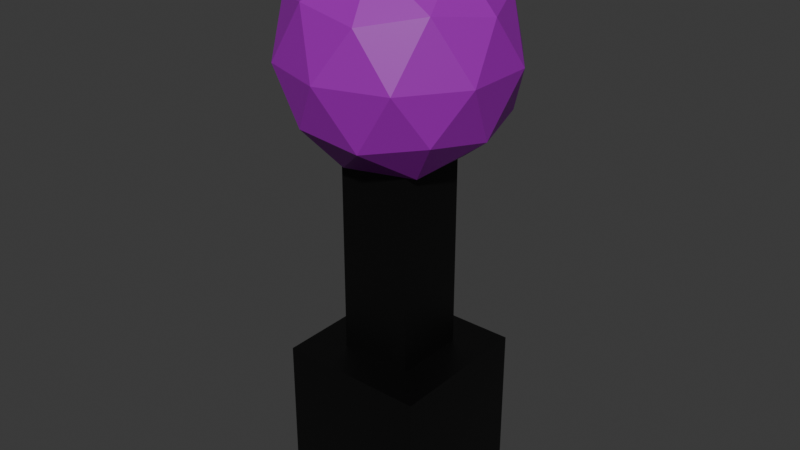 # Source: Turret.blend  (saved by Blender 5.0.118; exported with 4.5.12 LTS)
import bpy
from mathutils import Matrix  # noqa: F401  (used for matrix-valued properties, if any)

bpy.ops.wm.read_factory_settings(use_empty=True)
scene = bpy.context.scene
scene.name = 'Scene'

# ---- collections
col_collection = bpy.data.collections.new('Collection'); scene.collection.children.link(col_collection)

# ---- materials (node trees are filled in below, after node groups)
mat_base = bpy.data.materials.new('Base')
mat_shooter = bpy.data.materials.new('Shooter')

# ---- material node trees
mat_base.use_nodes = True; mat_base.node_tree.nodes.clear()
_N = mat_base.node_tree.nodes; _L = mat_base.node_tree.links
n0 = _N.new('ShaderNodeBsdfPrincipled'); n0.name = 'Principled BSDF'; n0.location = (-200, 100)
n0.inputs[0].default_value = (0.0, 0.0, 0.0, 1.0)
n1 = _N.new('ShaderNodeOutputMaterial'); n1.name = 'Material Output'; n1.location = (200, 100)
_L.new(n0.outputs[0], n1.inputs[0])
n1.is_active_output = True
mat_shooter.use_nodes = True; mat_shooter.node_tree.nodes.clear()
_N = mat_shooter.node_tree.nodes; _L = mat_shooter.node_tree.links
n0 = _N.new('ShaderNodeBsdfPrincipled'); n0.name = 'Principled BSDF'; n0.location = (-200, 100)
n0.inputs[0].default_value = (0.3429, 0.0, 0.4516, 1.0)
n1 = _N.new('ShaderNodeOutputMaterial'); n1.name = 'Material Output'; n1.location = (200, 100)
_L.new(n0.outputs[0], n1.inputs[0])
n1.is_active_output = True

# ---- world
world_world = bpy.data.worlds.new('World'); scene.world = world_world
world_world.use_nodes = True; world_world.node_tree.nodes.clear()
_N = world_world.node_tree.nodes; _L = world_world.node_tree.links
n0 = _N.new('ShaderNodeOutputWorld'); n0.name = 'World Output'; n0.location = (200, 100)
n1 = _N.new('ShaderNodeBackground'); n1.name = 'Background'; n1.location = (-200, 100)
n1.inputs[0].default_value = (0.05088, 0.05088, 0.05088, 1.0)
_L.new(n1.outputs[0], n0.inputs[0])
n0.is_active_output = True
world_world.color = (0.05088, 0.05088, 0.05088)
world_world.sun_shadow_jitter_overblur = 0.0

# ---- meshes
me_cube_001 = bpy.data.meshes.new('Cube.001')
me_cube_001.from_pydata([(-1.0, -1.0, -1.0), (-1.0, -1.0, 1.0), (-1.0, 1.0, -1.0), (-1.0, 1.0, 1.0), (1.0, -1.0, -1.0), (1.0, -1.0, 1.0), (1.0, 1.0, -1.0), (1.0, 1.0, 1.0)], [], [(0, 1, 3, 2), (2, 3, 7, 6), (6, 7, 5, 4), (4, 5, 1, 0), (2, 6, 4, 0), (7, 3, 1, 5)])
_uv = me_cube_001.uv_layers.new(name='UVMap')
_uv.uv.foreach_set('vector', [0.375, 0.0, 0.625, 0.0, 0.625, 0.25, 0.375, 0.25, 0.375, 0.25, 0.625, 0.25, 0.625, 0.5, 0.375, 0.5, 0.375, 0.5, 0.625, 0.5, 0.625, 0.75, 0.375, 0.75, 0.375, 0.75, 0.625, 0.75, 0.625, 1.0, 0.375, 1.0, 0.125, 0.5, 0.375, 0.5, 0.375, 0.75, 0.125, 0.75, 0.625, 0.5, 0.875, 0.5, 0.875, 0.75, 0.625, 0.75])
me_cube_001.materials.append(mat_base)
me_cube_001.update()
me_cube_002 = bpy.data.meshes.new('Cube.002')
me_cube_002.from_pydata([(-0.5, -0.5, -0.5), (-0.5, -0.5, 0.5), (-0.5, 0.5, -0.5), (-0.5, 0.5, 0.5), (0.5, -0.5, -0.5), (0.5, -0.5, 0.5), (0.5, 0.5, -0.5), (0.5, 0.5, 0.5), (-0.5, -0.5, 2.5), (-0.5, 0.5, 2.5), (0.5, 0.5, 2.5), (0.5, -0.5, 2.5)], [], [(0, 1, 3, 2), (2, 3, 7, 6), (6, 7, 5, 4), (4, 5, 1, 0), (2, 6, 4, 0), (5, 7, 10, 11), (10, 9, 8, 11), (3, 1, 8, 9), (1, 5, 11, 8), (7, 3, 9, 10)])
_uv = me_cube_002.uv_layers.new(name='UVMap')
_uv.uv.foreach_set('vector', [0.375, 0.0, 0.625, 0.0, 0.625, 0.25, 0.375, 0.25, 0.375, 0.25, 0.625, 0.25, 0.625, 0.5, 0.375, 0.5, 0.375, 0.5, 0.625, 0.5, 0.625, 0.75, 0.375, 0.75, 0.375, 0.75, 0.625, 0.75, 0.625, 1.0, 0.375, 1.0, 0.125, 0.5, 0.375, 0.5, 0.375, 0.75, 0.125, 0.75, 0.625, 0.75, 0.625, 0.5, 0.625, 0.5, 0.625, 0.75, 0.625, 0.5, 0.875, 0.5, 0.875, 0.75, 0.625, 0.75, 0.625, 0.25, 0.625, 0.0, 0.625, 0.0, 0.625, 0.25, 0.625, 1.0, 0.625, 0.75, 0.625, 0.75, 0.625, 1.0, 0.625, 0.5, 0.625, 0.25, 0.625, 0.25, 0.625, 0.5])
me_cube_002.materials.append(mat_base)
me_cube_002.update()
me_icosphere = bpy.data.meshes.new('Icosphere')
me_icosphere.from_pydata([(0.0, 0.0, -1.5), (1.085, -0.7886, -0.6708), (-0.4146, -1.276, -0.6708), (-1.342, 0.0, -0.6708), (-0.4146, 1.276, -0.6708), (1.085, 0.7886, -0.6708), (0.4146, -1.276, 0.6708), (-1.085, -0.7886, 0.6708), (-1.085, 0.7886, 0.6708), (0.4146, 1.276, 0.6708), (1.342, 0.0, 0.6708), (0.0, 0.0, 1.5), (-0.2437, -0.75, -1.276), (0.638, -0.4635, -1.276), (0.3943, -1.214, -0.7886), (1.276, 0.0, -0.7886), (0.638, 0.4635, -1.276), (-0.7886, 0.0, -1.276), (-1.032, -0.75, -0.7886), (-0.2437, 0.75, -1.276), (-1.032, 0.75, -0.7886), (0.3943, 1.214, -0.7886), (1.427, -0.4635, 0.0), (1.427, 0.4635, 0.0), (0.0, -1.5, 0.0), (0.8817, -1.214, 0.0), (-1.427, -0.4635, 0.0), (-0.8817, -1.214, 0.0), (-0.8817, 1.214, 0.0), (-1.427, 0.4635, 0.0), (0.8817, 1.214, 0.0), (0.0, 1.5, 0.0), (1.032, -0.75, 0.7886), (-0.3943, -1.214, 0.7886), (-1.276, 0.0, 0.7886), (-0.3943, 1.214, 0.7886), (1.032, 0.75, 0.7886), (0.2437, -0.75, 1.276), (0.7886, 0.0, 1.276), (-0.638, -0.4635, 1.276), (-0.638, 0.4635, 1.276), (0.2437, 0.75, 1.276)], [], [(0, 13, 12), (1, 13, 15), (0, 12, 17), (0, 17, 19), (0, 19, 16), (1, 15, 22), (2, 14, 24), (3, 18, 26), (4, 20, 28), (5, 21, 30), (1, 22, 25), (2, 24, 27), (3, 26, 29), (4, 28, 31), (5, 30, 23), (6, 32, 37), (7, 33, 39), (8, 34, 40), (9, 35, 41), (10, 36, 38), (38, 41, 11), (38, 36, 41), (36, 9, 41), (41, 40, 11), (41, 35, 40), (35, 8, 40), (40, 39, 11), (40, 34, 39), (34, 7, 39), (39, 37, 11), (39, 33, 37), (33, 6, 37), (37, 38, 11), (37, 32, 38), (32, 10, 38), (23, 36, 10), (23, 30, 36), (30, 9, 36), (31, 35, 9), (31, 28, 35), (28, 8, 35), (29, 34, 8), (29, 26, 34), (26, 7, 34), (27, 33, 7), (27, 24, 33), (24, 6, 33), (25, 32, 6), (25, 22, 32), (22, 10, 32), (30, 31, 9), (30, 21, 31), (21, 4, 31), (28, 29, 8), (28, 20, 29), (20, 3, 29), (26, 27, 7), (26, 18, 27), (18, 2, 27), (24, 25, 6), (24, 14, 25), (14, 1, 25), (22, 23, 10), (22, 15, 23), (15, 5, 23), (16, 21, 5), (16, 19, 21), (19, 4, 21), (19, 20, 4), (19, 17, 20), (17, 3, 20), (17, 18, 3), (17, 12, 18), (12, 2, 18), (15, 16, 5), (15, 13, 16), (13, 0, 16), (12, 14, 2), (12, 13, 14), (13, 1, 14)])
_uv = me_icosphere.uv_layers.new(name='UVMap')
_uv.uv.foreach_set('vector', [0.1818, 0.0, 0.2273, 0.07873, 0.1364, 0.07873, 0.2727, 0.1575, 0.3182, 0.07873, 0.3636, 0.1575, 0.9091, 0.0, 0.9545, 0.07873, 0.8636, 0.07873, 0.7273, 0.0, 0.7727, 0.07873, 0.6818, 0.07873, 0.5455, 0.0, 0.5909, 0.07873, 0.5, 0.07873, 0.2727, 0.1575, 0.3636, 0.1575, 0.3182, 0.2362, 0.09091, 0.1575, 0.1818, 0.1575, 0.1364, 0.2362, 0.8182, 0.1575, 0.9091, 0.1575, 0.8636, 0.2362, 0.6364, 0.1575, 0.7273, 0.1575, 0.6818, 0.2362, 0.4545, 0.1575, 0.5455, 0.1575, 0.5, 0.2362, 0.2727, 0.1575, 0.3182, 0.2362, 0.2273, 0.2362, 0.09091, 0.1575, 0.1364, 0.2362, 0.04546, 0.2362, 0.8182, 0.1575, 0.8636, 0.2362, 0.7727, 0.2362, 0.6364, 0.1575, 0.6818, 0.2362, 0.5909, 0.2362, 0.4545, 0.1575, 0.5, 0.2362, 0.4091, 0.2362, 0.1818, 0.3149, 0.2727, 0.3149, 0.2273, 0.3937, 0.0, 0.3149, 0.09091, 0.3149, 0.04546, 0.3937, 0.7273, 0.3149, 0.8182, 0.3149, 0.7727, 0.3937, 0.5455, 0.3149, 0.6364, 0.3149, 0.5909, 0.3937, 0.3636, 0.3149, 0.4545, 0.3149, 0.4091, 0.3937, 0.4091, 0.3937, 0.5, 0.3937, 0.4545, 0.4724, 0.4091, 0.3937, 0.4545, 0.3149, 0.5, 0.3937, 0.4545, 0.3149, 0.5455, 0.3149, 0.5, 0.3937, 0.5909, 0.3937, 0.6818, 0.3937, 0.6364, 0.4724, 0.5909, 0.3937, 0.6364, 0.3149, 0.6818, 0.3937, 0.6364, 0.3149, 0.7273, 0.3149, 0.6818, 0.3937, 0.7727, 0.3937, 0.8636, 0.3937, 0.8182, 0.4724, 0.7727, 0.3937, 0.8182, 0.3149, 0.8636, 0.3937, 0.8182, 0.3149, 0.9091, 0.3149, 0.8636, 0.3937, 0.04546, 0.3937, 0.1364, 0.3937, 0.09091, 0.4724, 0.04546, 0.3937, 0.09091, 0.3149, 0.1364, 0.3937, 0.09091, 0.3149, 0.1818, 0.3149, 0.1364, 0.3937, 0.2273, 0.3937, 0.3182, 0.3937, 0.2727, 0.4724, 0.2273, 0.3937, 0.2727, 0.3149, 0.3182, 0.3937, 0.2727, 0.3149, 0.3636, 0.3149, 0.3182, 0.3937, 0.4091, 0.2362, 0.4545, 0.3149, 0.3636, 0.3149, 0.4091, 0.2362, 0.5, 0.2362, 0.4545, 0.3149, 0.5, 0.2362, 0.5455, 0.3149, 0.4545, 0.3149, 0.5909, 0.2362, 0.6364, 0.3149, 0.5455, 0.3149, 0.5909, 0.2362, 0.6818, 0.2362, 0.6364, 0.3149, 0.6818, 0.2362, 0.7273, 0.3149, 0.6364, 0.3149, 0.7727, 0.2362, 0.8182, 0.3149, 0.7273, 0.3149, 0.7727, 0.2362, 0.8636, 0.2362, 0.8182, 0.3149, 0.8636, 0.2362, 0.9091, 0.3149, 0.8182, 0.3149, 0.04546, 0.2362, 0.09091, 0.3149, 0.0, 0.3149, 0.04546, 0.2362, 0.1364, 0.2362, 0.09091, 0.3149, 0.1364, 0.2362, 0.1818, 0.3149, 0.09091, 0.3149, 0.2273, 0.2362, 0.2727, 0.3149, 0.1818, 0.3149, 0.2273, 0.2362, 0.3182, 0.2362, 0.2727, 0.3149, 0.3182, 0.2362, 0.3636, 0.3149, 0.2727, 0.3149, 0.5, 0.2362, 0.5909, 0.2362, 0.5455, 0.3149, 0.5, 0.2362, 0.5455, 0.1575, 0.5909, 0.2362, 0.5455, 0.1575, 0.6364, 0.1575, 0.5909, 0.2362, 0.6818, 0.2362, 0.7727, 0.2362, 0.7273, 0.3149, 0.6818, 0.2362, 0.7273, 0.1575, 0.7727, 0.2362, 0.7273, 0.1575, 0.8182, 0.1575, 0.7727, 0.2362, 0.8636, 0.2362, 0.9545, 0.2362, 0.9091, 0.3149, 0.8636, 0.2362, 0.9091, 0.1575, 0.9545, 0.2362, 0.9091, 0.1575, 1.0, 0.1575, 0.9545, 0.2362, 0.1364, 0.2362, 0.2273, 0.2362, 0.1818, 0.3149, 0.1364, 0.2362, 0.1818, 0.1575, 0.2273, 0.2362, 0.1818, 0.1575, 0.2727, 0.1575, 0.2273, 0.2362, 0.3182, 0.2362, 0.4091, 0.2362, 0.3636, 0.3149, 0.3182, 0.2362, 0.3636, 0.1575, 0.4091, 0.2362, 0.3636, 0.1575, 0.4545, 0.1575, 0.4091, 0.2362, 0.5, 0.07873, 0.5455, 0.1575, 0.4545, 0.1575, 0.5, 0.07873, 0.5909, 0.07873, 0.5455, 0.1575, 0.5909, 0.07873, 0.6364, 0.1575, 0.5455, 0.1575, 0.6818, 0.07873, 0.7273, 0.1575, 0.6364, 0.1575, 0.6818, 0.07873, 0.7727, 0.07873, 0.7273, 0.1575, 0.7727, 0.07873, 0.8182, 0.1575, 0.7273, 0.1575, 0.8636, 0.07873, 0.9091, 0.1575, 0.8182, 0.1575, 0.8636, 0.07873, 0.9545, 0.07873, 0.9091, 0.1575, 0.9545, 0.07873, 1.0, 0.1575, 0.9091, 0.1575, 0.3636, 0.1575, 0.4091, 0.07873, 0.4545, 0.1575, 0.3636, 0.1575, 0.3182, 0.07873, 0.4091, 0.07873, 0.3182, 0.07873, 0.3636, 0.0, 0.4091, 0.07873, 0.1364, 0.07873, 0.1818, 0.1575, 0.09091, 0.1575, 0.1364, 0.07873, 0.2273, 0.07873, 0.1818, 0.1575, 0.2273, 0.07873, 0.2727, 0.1575, 0.1818, 0.1575])
me_icosphere.materials.append(mat_shooter)
me_icosphere.update()

# ---- objects
ob_cube = bpy.data.objects.new('Cube', me_cube_001)
ob_cube_001 = bpy.data.objects.new('Cube.001', me_cube_002)
ob_icosphere = bpy.data.objects.new('Icosphere', me_icosphere)

# ---- transforms, parenting, visibility, modifiers, constraints
ob_cube.location = (0.0, 0.0, 0.0)
ob_cube_001.location = (0.0, 0.0, 1.5)
ob_icosphere.location = (0.0, 0.0, 5.0)

# ---- collection membership
col_collection.objects.link(ob_cube)
col_collection.objects.link(ob_cube_001)
col_collection.objects.link(ob_icosphere)

# ---- scene / render settings (as saved in the file)
scene.frame_start = 1; scene.frame_end = 250; scene.frame_set(1)
scene.render.engine = 'BLENDER_EEVEE_NEXT'
scene.render.bake_bias = 0.0
scene.render.bake_samples = 0
scene.cycles.sampling_pattern = 'TABULATED_SOBOL'
scene.eevee.use_volume_custom_range = False
bpy.context.view_layer.update()

# ---- added for rendering (the .blend has no active camera and no usable light): camera, sun
cam_auto = bpy.data.cameras.new('AutoCamera')
cam_auto.lens = 50.0
cam_auto.sensor_width = 36.0
cam_auto.clip_end = 1000.0
ob_auto_camera = bpy.data.objects.new('AutoCamera', cam_auto)
scene.collection.objects.link(ob_auto_camera)
ob_auto_camera.location = (7.92624, -9.51149, 9.09099)
ob_auto_camera.rotation_euler = (1.09748, -7.21219e-08, 0.694738)
scene.camera = ob_auto_camera
light_auto_sun = bpy.data.lights.new('AutoSun', 'SUN')
light_auto_sun.energy = 3.0
light_auto_sun.angle = 0.0523599
ob_auto_sun = bpy.data.objects.new('AutoSun', light_auto_sun)
scene.collection.objects.link(ob_auto_sun)
ob_auto_sun.rotation_euler = (0.872665, 0.174533, 0.523599)
bpy.context.view_layer.update()
